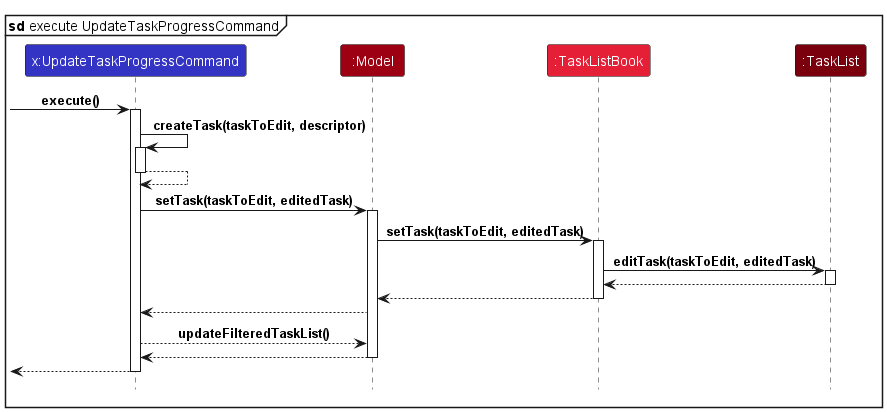

The diagram above was rendered by PlantUML. Its source (embedded in the PNG):
@startuml
!include style.puml

mainframe **sd** execute UpdateTaskProgressCommand

participant "x:UpdateTaskProgressCommand" as UpdateTaskProgressCommand LOGIC_COLOR

participant ":Model" as Model MODEL_COLOR

participant ":TaskListBook" as TaskListBook MODEL_COLOR_T2

participant ":TaskList" as TaskList MODEL_COLOR_T3


[-> UpdateTaskProgressCommand : execute()
activate UpdateTaskProgressCommand

UpdateTaskProgressCommand -> UpdateTaskProgressCommand : createTask(taskToEdit, descriptor)
activate UpdateTaskProgressCommand

UpdateTaskProgressCommand ---> UpdateTaskProgressCommand
deactivate UpdateTaskProgressCommand

UpdateTaskProgressCommand -> Model : setTask(taskToEdit, editedTask)
activate Model

Model -> TaskListBook : setTask(taskToEdit, editedTask)
activate TaskListBook

TaskListBook -> TaskList : editTask(taskToEdit, editedTask)
activate TaskList

TaskList ---> TaskListBook
deactivate TaskList

TaskListBook ---> Model
deactivate TaskListBook

Model --> UpdateTaskProgressCommand

UpdateTaskProgressCommand --> Model : updateFilteredTaskList()

Model ---> UpdateTaskProgressCommand
deactivate Model

[<-- UpdateTaskProgressCommand
deactivate UpdateTaskProgressCommand

@enduml